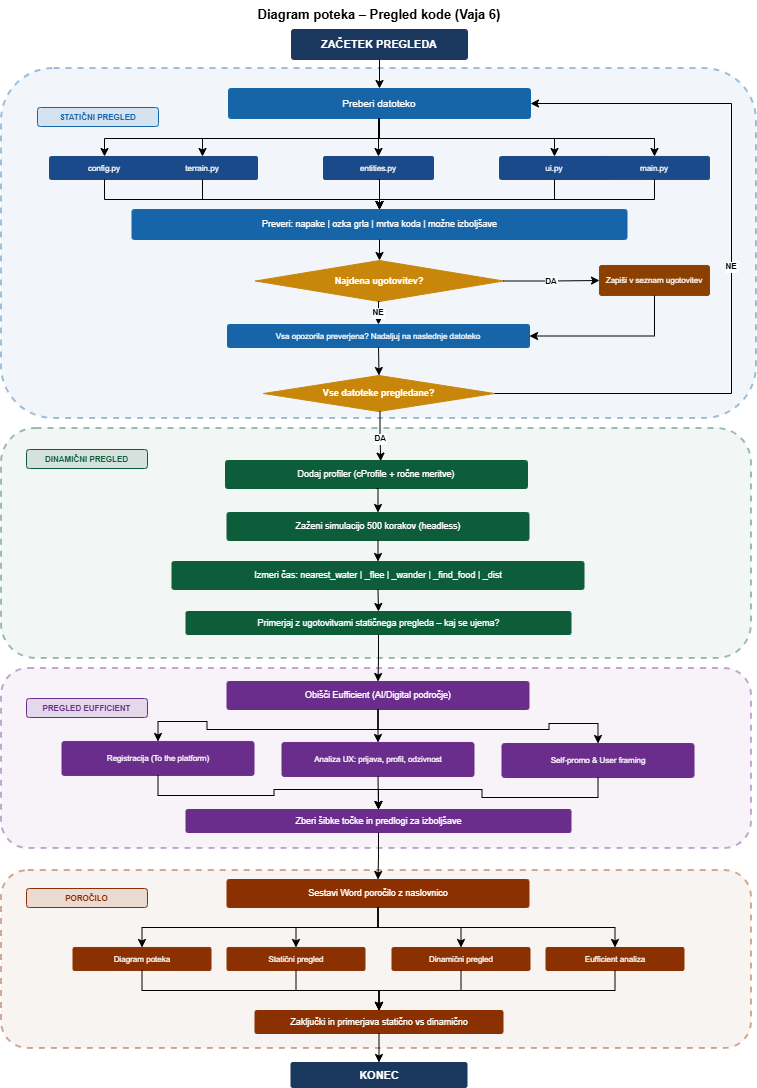

The diagram above was exported from draw.io. Its source (the exported page's mxGraphModel, read from the mxfile embedded in the PNG):
<mxGraphModel dx="3710" dy="1096" grid="1" gridSize="10" guides="1" tooltips="1" connect="1" arrows="1" fold="1" page="1" pageScale="1" pageWidth="1654" pageHeight="1169" math="0" shadow="0">
  <root>
    <mxCell id="0" />
    <mxCell id="1" parent="0" />
    <mxCell id="2" parent="1" style="text;html=1;strokeColor=none;fillColor=none;align=center;verticalAlign=middle;whiteSpace=wrap;fontSize=13;fontStyle=1;" value="Diagram poteka – Pregled kode (Vaja 6)" vertex="1">
      <mxGeometry height="28" width="440" x="138" y="22" as="geometry" />
    </mxCell>
    <mxCell id="3" parent="1" style="rounded=1;whiteSpace=wrap;html=1;fillColor=#1A375E;fontColor=#ffffff;strokeColor=#1A375E;fontSize=11;fontStyle=1;arcSize=8;" value="ZAČETEK PREGLEDA" vertex="1">
      <mxGeometry height="30" width="176" x="270" y="51" as="geometry" />
    </mxCell>
    <mxCell id="4" parent="1" style="rounded=1;whiteSpace=wrap;html=1;fillColor=#1565A822;strokeColor=#1565A8;strokeWidth=2;dashed=1;opacity=40;fontSize=1;verticalAlign=top;" value="" vertex="1">
      <mxGeometry height="350" width="755" x="-20" y="90" as="geometry" />
    </mxCell>
    <mxCell id="5" parent="1" style="text;html=1;strokeColor=#1565A8;fillColor=#1565A822;align=center;verticalAlign=middle;whiteSpace=wrap;rounded=1;fontSize=8;fontStyle=1;fontColor=#1565A8;" value="  STATIČNI PREGLED  " vertex="1">
      <mxGeometry height="19" width="121" x="16" y="129" as="geometry" />
    </mxCell>
    <mxCell id="6" parent="1" style="rounded=1;whiteSpace=wrap;html=1;fillColor=#1565A8;fontColor=#ffffff;strokeColor=#1565A8;fontSize=10;fontStyle=0;arcSize=8;" value="Preberi datoteko" vertex="1">
      <mxGeometry height="30" width="302" x="207" y="110" as="geometry" />
    </mxCell>
    <mxCell id="7" parent="1" style="rounded=1;whiteSpace=wrap;html=1;fillColor=#1A4A8A;fontColor=#ffffff;strokeColor=#1A4A8A;fontSize=8;fontStyle=0;arcSize=8;" value="config.py" vertex="1">
      <mxGeometry height="23" width="110" x="28" y="178" as="geometry" />
    </mxCell>
    <mxCell id="8" parent="1" style="rounded=1;whiteSpace=wrap;html=1;fillColor=#1A4A8A;fontColor=#ffffff;strokeColor=#1A4A8A;fontSize=8;fontStyle=0;arcSize=8;" value="terrain.py" vertex="1">
      <mxGeometry height="23" width="110" x="126" y="178" as="geometry" />
    </mxCell>
    <mxCell id="9" parent="1" style="rounded=1;whiteSpace=wrap;html=1;fillColor=#1A4A8A;fontColor=#ffffff;strokeColor=#1A4A8A;fontSize=8;fontStyle=0;arcSize=8;" value="entities.py" vertex="1">
      <mxGeometry height="23" width="110" x="302" y="178" as="geometry" />
    </mxCell>
    <mxCell id="10" parent="1" style="rounded=1;whiteSpace=wrap;html=1;fillColor=#1A4A8A;fontColor=#ffffff;strokeColor=#1A4A8A;fontSize=8;fontStyle=0;arcSize=8;" value="ui.py" vertex="1">
      <mxGeometry height="23" width="110" x="478" y="178" as="geometry" />
    </mxCell>
    <mxCell id="11" parent="1" style="rounded=1;whiteSpace=wrap;html=1;fillColor=#1A4A8A;fontColor=#ffffff;strokeColor=#1A4A8A;fontSize=8;fontStyle=0;arcSize=8;" value="main.py" vertex="1">
      <mxGeometry height="23" width="110" x="578" y="178" as="geometry" />
    </mxCell>
    <mxCell id="12" parent="1" style="rounded=1;whiteSpace=wrap;html=1;fillColor=#1565A8;fontColor=#ffffff;strokeColor=#1565A8;fontSize=9;fontStyle=0;arcSize=8;" value="Preveri: napake  |  ozka grla  |  mrtva koda  |  možne izboljšave" vertex="1">
      <mxGeometry height="30" width="495" x="110.5" y="231" as="geometry" />
    </mxCell>
    <mxCell id="13" parent="1" style="rhombus;whiteSpace=wrap;html=1;fillColor=#C8860A;fontColor=#ffffff;strokeColor=#C8860A;fontSize=9;fontStyle=1;" value="Najdena ugotovitev?" vertex="1">
      <mxGeometry height="41" width="248" x="234" y="282" as="geometry" />
    </mxCell>
    <mxCell id="14" parent="1" style="rounded=1;whiteSpace=wrap;html=1;fillColor=#8B4000;fontColor=#ffffff;strokeColor=#8B4000;fontSize=8;fontStyle=0;arcSize=8;" value="Zapiši v seznam ugotovitev" vertex="1">
      <mxGeometry height="30" width="110" x="578" y="287" as="geometry" />
    </mxCell>
    <mxCell id="15" parent="1" style="rounded=1;whiteSpace=wrap;html=1;fillColor=#1565A8;fontColor=#ffffff;strokeColor=#1565A8;fontSize=8;fontStyle=0;arcSize=8;" value="Vsa opozorila preverjena? Nadaljuj na naslednje datoteko" vertex="1">
      <mxGeometry height="23" width="302" x="206" y="346" as="geometry" />
    </mxCell>
    <mxCell id="16" parent="1" style="rhombus;whiteSpace=wrap;html=1;fillColor=#C8860A;fontColor=#ffffff;strokeColor=#C8860A;fontSize=9;fontStyle=1;" value="Vse datoteke pregledane?" vertex="1">
      <mxGeometry height="36" width="231" x="242" y="397" as="geometry" />
    </mxCell>
    <mxCell id="17" parent="1" style="rounded=1;whiteSpace=wrap;html=1;fillColor=#0D5C3A22;strokeColor=#0D5C3A;strokeWidth=2;dashed=1;opacity=40;fontSize=1;verticalAlign=top;" value="" vertex="1">
      <mxGeometry height="230" width="750" x="-20" y="450" as="geometry" />
    </mxCell>
    <mxCell id="18" parent="1" style="text;html=1;strokeColor=#0D5C3A;fillColor=#0D5C3A22;align=center;verticalAlign=middle;whiteSpace=wrap;rounded=1;fontSize=8;fontStyle=1;fontColor=#0D5C3A;" value="  DINAMIČNI PREGLED  " vertex="1">
      <mxGeometry height="19" width="121" x="5" y="471" as="geometry" />
    </mxCell>
    <mxCell id="19" parent="1" style="rounded=1;whiteSpace=wrap;html=1;fillColor=#0D5C3A;fontColor=#ffffff;strokeColor=#0D5C3A;fontSize=9;fontStyle=0;arcSize=8;" value="Dodaj profiler (cProfile + ročne meritve)" vertex="1">
      <mxGeometry height="28" width="302" x="204" y="482" as="geometry" />
    </mxCell>
    <mxCell id="20" parent="1" style="rounded=1;whiteSpace=wrap;html=1;fillColor=#0D5C3A;fontColor=#ffffff;strokeColor=#0D5C3A;fontSize=9;fontStyle=0;arcSize=8;" value="Zaženi simulacijo 500 korakov (headless)" vertex="1">
      <mxGeometry height="28" width="302" x="205.5" y="534" as="geometry" />
    </mxCell>
    <mxCell id="21" parent="1" style="rounded=1;whiteSpace=wrap;html=1;fillColor=#0D5C3A;fontColor=#ffffff;strokeColor=#0D5C3A;fontSize=9;fontStyle=0;arcSize=8;" value="Izmeri čas: nearest_water | _flee | _wander | _find_food | _dist" vertex="1">
      <mxGeometry height="28" width="412" x="150.5" y="583" as="geometry" />
    </mxCell>
    <mxCell id="22" parent="1" style="rounded=1;whiteSpace=wrap;html=1;fillColor=#0D5C3A;fontColor=#ffffff;strokeColor=#0D5C3A;fontSize=9;fontStyle=0;arcSize=8;" value="Primerjaj z ugotovitvami statičnega pregleda – kaj se ujema?" vertex="1">
      <mxGeometry height="23" width="385" x="164.5" y="633" as="geometry" />
    </mxCell>
    <mxCell id="23" parent="1" style="rounded=1;whiteSpace=wrap;html=1;fillColor=#6B2D8B22;strokeColor=#6B2D8B;strokeWidth=2;dashed=1;opacity=40;fontSize=1;verticalAlign=top;" value="" vertex="1">
      <mxGeometry height="180" width="750" x="-20" y="690" as="geometry" />
    </mxCell>
    <mxCell id="24" parent="1" style="text;html=1;strokeColor=#6B2D8B;fillColor=#6B2D8B22;align=center;verticalAlign=middle;whiteSpace=wrap;rounded=1;fontSize=8;fontStyle=1;fontColor=#6B2D8B;" value="  PREGLED EUFFICIENT  " vertex="1">
      <mxGeometry height="19" width="121" x="5" y="720" as="geometry" />
    </mxCell>
    <mxCell id="25" parent="1" style="rounded=1;whiteSpace=wrap;html=1;fillColor=#6B2D8B;fontColor=#ffffff;strokeColor=#6B2D8B;fontSize=9;fontStyle=0;arcSize=8;" value="Obišči Eufficient (AI/Digital področje)" vertex="1">
      <mxGeometry height="28" width="302" x="205.5" y="703" as="geometry" />
    </mxCell>
    <mxCell id="26" parent="1" style="rounded=1;whiteSpace=wrap;html=1;fillColor=#6B2D8B;fontColor=#ffffff;strokeColor=#6B2D8B;fontSize=8;fontStyle=0;arcSize=8;" value="Registracija (To the platform)" vertex="1">
      <mxGeometry height="34" width="192" x="40.5" y="763" as="geometry" />
    </mxCell>
    <mxCell id="27" parent="1" style="rounded=1;whiteSpace=wrap;html=1;fillColor=#6B2D8B;fontColor=#ffffff;strokeColor=#6B2D8B;fontSize=8;fontStyle=0;arcSize=8;" value="Analiza UX: prijava, profil, odzivnost" vertex="1">
      <mxGeometry height="34" width="192" x="260.5" y="764" as="geometry" />
    </mxCell>
    <mxCell id="28" parent="1" style="rounded=1;whiteSpace=wrap;html=1;fillColor=#6B2D8B;fontColor=#ffffff;strokeColor=#6B2D8B;fontSize=8;fontStyle=0;arcSize=8;" value="Self-promo &amp; User framing" vertex="1">
      <mxGeometry height="34" width="192" x="480.5" y="765" as="geometry" />
    </mxCell>
    <mxCell id="29" parent="1" style="rounded=1;whiteSpace=wrap;html=1;fillColor=#6B2D8B;fontColor=#ffffff;strokeColor=#6B2D8B;fontSize=9;fontStyle=0;arcSize=8;" value="Zberi šibke točke in predlogi za izboljšave" vertex="1">
      <mxGeometry height="23" width="385" x="164.5" y="831" as="geometry" />
    </mxCell>
    <mxCell id="30" parent="1" style="rounded=1;whiteSpace=wrap;html=1;fillColor=#8B300022;strokeColor=#8B3000;strokeWidth=2;dashed=1;opacity=40;fontSize=1;verticalAlign=top;" value="" vertex="1">
      <mxGeometry height="178" width="750" x="-20" y="892" as="geometry" />
    </mxCell>
    <mxCell id="31" parent="1" style="text;html=1;strokeColor=#8B3000;fillColor=#8B300022;align=center;verticalAlign=middle;whiteSpace=wrap;rounded=1;fontSize=8;fontStyle=1;fontColor=#8B3000;" value="  POROČILO  " vertex="1">
      <mxGeometry height="19" width="121" x="5" y="910" as="geometry" />
    </mxCell>
    <mxCell id="32" parent="1" style="rounded=1;whiteSpace=wrap;html=1;fillColor=#8B3000;fontColor=#ffffff;strokeColor=#8B3000;fontSize=9;fontStyle=0;arcSize=8;" value="Sestavi Word poročilo z naslovnico" vertex="1">
      <mxGeometry height="28" width="302" x="205.5" y="901" as="geometry" />
    </mxCell>
    <mxCell id="33" parent="1" style="rounded=1;whiteSpace=wrap;html=1;fillColor=#8B3000;fontColor=#ffffff;strokeColor=#8B3000;fontSize=8;fontStyle=0;arcSize=8;" value="Diagram poteka" vertex="1">
      <mxGeometry height="23" width="138" x="51.5" y="969" as="geometry" />
    </mxCell>
    <mxCell id="34" parent="1" style="rounded=1;whiteSpace=wrap;html=1;fillColor=#8B3000;fontColor=#ffffff;strokeColor=#8B3000;fontSize=8;fontStyle=0;arcSize=8;" value="Statični pregled" vertex="1">
      <mxGeometry height="23" width="138" x="205.5" y="969" as="geometry" />
    </mxCell>
    <mxCell id="35" parent="1" style="rounded=1;whiteSpace=wrap;html=1;fillColor=#8B3000;fontColor=#ffffff;strokeColor=#8B3000;fontSize=8;fontStyle=0;arcSize=8;" value="Dinamični pregled" vertex="1">
      <mxGeometry height="23" width="138" x="370.5" y="969" as="geometry" />
    </mxCell>
    <mxCell id="36" parent="1" style="rounded=1;whiteSpace=wrap;html=1;fillColor=#8B3000;fontColor=#ffffff;strokeColor=#8B3000;fontSize=8;fontStyle=0;arcSize=8;" value="Eufficient analiza" vertex="1">
      <mxGeometry height="23" width="138" x="524.5" y="969" as="geometry" />
    </mxCell>
    <mxCell id="37" parent="1" style="rounded=1;whiteSpace=wrap;html=1;fillColor=#8B3000;fontColor=#ffffff;strokeColor=#8B3000;fontSize=9;fontStyle=0;arcSize=8;" value="Zaključki in primerjava statično vs dinamično" vertex="1">
      <mxGeometry height="23" width="248" x="233.5" y="1032" as="geometry" />
    </mxCell>
    <mxCell id="38" parent="1" style="rounded=1;whiteSpace=wrap;html=1;fillColor=#1A375E;fontColor=#ffffff;strokeColor=#1A375E;fontSize=11;fontStyle=1;arcSize=8;" value="KONEC" vertex="1">
      <mxGeometry height="25" width="176" x="269.5" y="1084" as="geometry" />
    </mxCell>
    <mxCell id="39" edge="1" parent="1" source="3" style="edgeStyle=orthogonalEdgeStyle;rounded=0;orthogonalLoop=1;jettySize=auto;exitX=0.5;exitY=1;exitDx=0;exitDy=0;entryX=0.5;entryY=0;entryDx=0;entryDy=0;fontSize=8;fontStyle=1;" target="6" value="">
      <mxGeometry relative="1" as="geometry" />
    </mxCell>
    <mxCell id="40" edge="1" parent="1" source="6" style="edgeStyle=orthogonalEdgeStyle;rounded=0;orthogonalLoop=1;jettySize=auto;exitX=0.5;exitY=1;exitDx=0;exitDy=0;entryX=0.5;entryY=0;entryDx=0;entryDy=0;fontSize=8;fontStyle=1;" target="7" value="">
      <mxGeometry relative="1" as="geometry">
        <Array as="points">
          <mxPoint x="358" y="160" />
          <mxPoint x="83" y="160" />
        </Array>
      </mxGeometry>
    </mxCell>
    <mxCell id="41" edge="1" parent="1" source="6" style="edgeStyle=orthogonalEdgeStyle;rounded=0;orthogonalLoop=1;jettySize=auto;exitX=0.5;exitY=1;exitDx=0;exitDy=0;entryX=0.5;entryY=0;entryDx=0;entryDy=0;fontSize=8;fontStyle=1;" target="8" value="">
      <mxGeometry relative="1" as="geometry">
        <Array as="points">
          <mxPoint x="358" y="160" />
          <mxPoint x="181" y="160" />
        </Array>
      </mxGeometry>
    </mxCell>
    <mxCell id="42" edge="1" parent="1" source="6" style="edgeStyle=orthogonalEdgeStyle;rounded=0;orthogonalLoop=1;jettySize=auto;exitX=0.5;exitY=1;exitDx=0;exitDy=0;entryX=0.5;entryY=0;entryDx=0;entryDy=0;fontSize=8;fontStyle=1;" target="9" value="">
      <mxGeometry relative="1" as="geometry" />
    </mxCell>
    <mxCell id="43" edge="1" parent="1" source="6" style="edgeStyle=orthogonalEdgeStyle;rounded=0;orthogonalLoop=1;jettySize=auto;exitX=0.5;exitY=1;exitDx=0;exitDy=0;entryX=0.5;entryY=0;entryDx=0;entryDy=0;fontSize=8;fontStyle=1;" target="10" value="">
      <mxGeometry relative="1" as="geometry">
        <Array as="points">
          <mxPoint x="358" y="160" />
          <mxPoint x="533" y="160" />
        </Array>
      </mxGeometry>
    </mxCell>
    <mxCell id="44" edge="1" parent="1" source="6" style="edgeStyle=orthogonalEdgeStyle;rounded=0;orthogonalLoop=1;jettySize=auto;exitX=0.5;exitY=1;exitDx=0;exitDy=0;entryX=0.5;entryY=0;entryDx=0;entryDy=0;fontSize=8;fontStyle=1;" target="11" value="">
      <mxGeometry relative="1" as="geometry">
        <Array as="points">
          <mxPoint x="358" y="160" />
          <mxPoint x="633" y="160" />
        </Array>
      </mxGeometry>
    </mxCell>
    <mxCell id="45" edge="1" parent="1" source="7" style="edgeStyle=orthogonalEdgeStyle;rounded=0;orthogonalLoop=1;jettySize=auto;exitX=0.5;exitY=1;exitDx=0;exitDy=0;entryX=0.5;entryY=0;entryDx=0;entryDy=0;fontSize=8;fontStyle=1;" target="12" value="">
      <mxGeometry relative="1" as="geometry">
        <Array as="points">
          <mxPoint x="83" y="221" />
          <mxPoint x="358" y="221" />
        </Array>
      </mxGeometry>
    </mxCell>
    <mxCell id="46" edge="1" parent="1" source="8" style="edgeStyle=orthogonalEdgeStyle;rounded=0;orthogonalLoop=1;jettySize=auto;exitX=0.5;exitY=1;exitDx=0;exitDy=0;entryX=0.5;entryY=0;entryDx=0;entryDy=0;fontSize=8;fontStyle=1;" target="12" value="">
      <mxGeometry relative="1" as="geometry">
        <Array as="points">
          <mxPoint x="181" y="221" />
          <mxPoint x="358" y="221" />
        </Array>
      </mxGeometry>
    </mxCell>
    <mxCell id="47" edge="1" parent="1" source="9" style="edgeStyle=orthogonalEdgeStyle;rounded=0;orthogonalLoop=1;jettySize=auto;exitX=0.5;exitY=1;exitDx=0;exitDy=0;entryX=0.5;entryY=0;entryDx=0;entryDy=0;fontSize=8;fontStyle=1;" target="12" value="">
      <mxGeometry relative="1" as="geometry" />
    </mxCell>
    <mxCell id="48" edge="1" parent="1" source="10" style="edgeStyle=orthogonalEdgeStyle;rounded=0;orthogonalLoop=1;jettySize=auto;exitX=0.5;exitY=1;exitDx=0;exitDy=0;entryX=0.5;entryY=0;entryDx=0;entryDy=0;fontSize=8;fontStyle=1;" target="12" value="">
      <mxGeometry relative="1" as="geometry">
        <Array as="points">
          <mxPoint x="533" y="221" />
          <mxPoint x="358" y="221" />
        </Array>
      </mxGeometry>
    </mxCell>
    <mxCell id="49" edge="1" parent="1" source="11" style="edgeStyle=orthogonalEdgeStyle;rounded=0;orthogonalLoop=1;jettySize=auto;exitX=0.5;exitY=1;exitDx=0;exitDy=0;entryX=0.5;entryY=0;entryDx=0;entryDy=0;fontSize=8;fontStyle=1;" target="12" value="">
      <mxGeometry relative="1" as="geometry">
        <Array as="points">
          <mxPoint x="633" y="221" />
          <mxPoint x="358" y="221" />
        </Array>
      </mxGeometry>
    </mxCell>
    <mxCell id="50" edge="1" parent="1" source="12" style="edgeStyle=orthogonalEdgeStyle;rounded=0;orthogonalLoop=1;jettySize=auto;exitX=0.5;exitY=1;exitDx=0;exitDy=0;entryX=0.5;entryY=0;entryDx=0;entryDy=0;fontSize=8;fontStyle=1;" target="13" value="">
      <mxGeometry relative="1" as="geometry" />
    </mxCell>
    <mxCell id="51" edge="1" parent="1" source="13" style="edgeStyle=orthogonalEdgeStyle;rounded=0;orthogonalLoop=1;jettySize=auto;exitX=1;exitY=0.5;exitDx=0;exitDy=0;entryX=0;entryY=0.5;entryDx=0;entryDy=0;fontSize=8;fontStyle=1;" target="14" value="DA">
      <mxGeometry relative="1" as="geometry" />
    </mxCell>
    <mxCell id="52" edge="1" parent="1" source="14" style="edgeStyle=orthogonalEdgeStyle;rounded=0;orthogonalLoop=1;jettySize=auto;exitX=0.5;exitY=1;exitDx=0;exitDy=0;entryX=1;entryY=0.5;entryDx=0;entryDy=0;fontSize=8;fontStyle=1;" target="15" value="">
      <mxGeometry relative="1" as="geometry" />
    </mxCell>
    <mxCell id="53" edge="1" parent="1" source="13" style="edgeStyle=orthogonalEdgeStyle;rounded=0;orthogonalLoop=1;jettySize=auto;exitX=0.5;exitY=1;exitDx=0;exitDy=0;entryX=0.5;entryY=0;entryDx=0;entryDy=0;fontSize=8;fontStyle=1;" target="15" value="NE">
      <mxGeometry relative="1" as="geometry" />
    </mxCell>
    <mxCell id="54" edge="1" parent="1" source="15" style="edgeStyle=orthogonalEdgeStyle;rounded=0;orthogonalLoop=1;jettySize=auto;exitX=0.5;exitY=1;exitDx=0;exitDy=0;entryX=0.5;entryY=0;entryDx=0;entryDy=0;fontSize=8;fontStyle=1;" target="16" value="">
      <mxGeometry relative="1" as="geometry" />
    </mxCell>
    <mxCell id="55" edge="1" parent="1" style="edgeStyle=orthogonalEdgeStyle;rounded=0;orthogonalLoop=1;jettySize=auto;exitX=0.5;exitY=1;exitDx=0;exitDy=0;entryX=0.514;entryY=0.022;entryDx=0;entryDy=0;fontSize=8;fontStyle=1;entryPerimeter=0;" target="19" value="DA">
      <mxGeometry relative="1" x="0.1009" as="geometry">
        <mxPoint as="offset" />
        <mxPoint x="358.5" y="433" as="sourcePoint" />
        <mxPoint x="357.50000000000045" y="520" as="targetPoint" />
      </mxGeometry>
    </mxCell>
    <mxCell id="56" edge="1" parent="1" source="16" style="edgeStyle=orthogonalEdgeStyle;rounded=0;orthogonalLoop=1;jettySize=auto;exitX=1;exitY=0.5;exitDx=0;exitDy=0;entryX=1;entryY=0.5;entryDx=0;entryDy=0;fontSize=8;fontStyle=1;" target="6" value="NE">
      <mxGeometry relative="1" as="geometry">
        <Array as="points">
          <mxPoint x="710" y="415" />
          <mxPoint x="710" y="125" />
        </Array>
      </mxGeometry>
    </mxCell>
    <mxCell id="57" edge="1" parent="1" source="19" style="edgeStyle=orthogonalEdgeStyle;rounded=0;orthogonalLoop=1;jettySize=auto;exitX=0.5;exitY=1;exitDx=0;exitDy=0;entryX=0.5;entryY=0;entryDx=0;entryDy=0;fontSize=8;fontStyle=1;" target="20" value="">
      <mxGeometry relative="1" as="geometry" />
    </mxCell>
    <mxCell id="58" edge="1" parent="1" source="20" style="edgeStyle=orthogonalEdgeStyle;rounded=0;orthogonalLoop=1;jettySize=auto;exitX=0.5;exitY=1;exitDx=0;exitDy=0;entryX=0.5;entryY=0;entryDx=0;entryDy=0;fontSize=8;fontStyle=1;" target="21" value="">
      <mxGeometry relative="1" as="geometry" />
    </mxCell>
    <mxCell id="59" edge="1" parent="1" source="21" style="edgeStyle=orthogonalEdgeStyle;rounded=0;orthogonalLoop=1;jettySize=auto;exitX=0.5;exitY=1;exitDx=0;exitDy=0;entryX=0.5;entryY=0;entryDx=0;entryDy=0;fontSize=8;fontStyle=1;" target="22" value="">
      <mxGeometry relative="1" as="geometry" />
    </mxCell>
    <mxCell id="60" edge="1" parent="1" source="22" style="edgeStyle=orthogonalEdgeStyle;rounded=0;orthogonalLoop=1;jettySize=auto;exitX=0.5;exitY=1;exitDx=0;exitDy=0;entryX=0.5;entryY=0;entryDx=0;entryDy=0;fontSize=8;fontStyle=1;" target="25" value="">
      <mxGeometry relative="1" as="geometry" />
    </mxCell>
    <mxCell id="61" edge="1" parent="1" source="25" style="edgeStyle=orthogonalEdgeStyle;rounded=0;orthogonalLoop=1;jettySize=auto;exitX=0.5;exitY=1;exitDx=0;exitDy=0;entryX=0.5;entryY=0;entryDx=0;entryDy=0;fontSize=8;fontStyle=1;" target="26" value="">
      <mxGeometry relative="1" as="geometry" />
    </mxCell>
    <mxCell id="62" edge="1" parent="1" source="25" style="edgeStyle=orthogonalEdgeStyle;rounded=0;orthogonalLoop=1;jettySize=auto;exitX=0.5;exitY=1;exitDx=0;exitDy=0;entryX=0.5;entryY=0;entryDx=0;entryDy=0;fontSize=8;fontStyle=1;" target="27" value="">
      <mxGeometry relative="1" as="geometry" />
    </mxCell>
    <mxCell id="63" edge="1" parent="1" source="25" style="edgeStyle=orthogonalEdgeStyle;rounded=0;orthogonalLoop=1;jettySize=auto;exitX=0.5;exitY=1;exitDx=0;exitDy=0;entryX=0.5;entryY=0;entryDx=0;entryDy=0;fontSize=8;fontStyle=1;" target="28" value="">
      <mxGeometry relative="1" as="geometry" />
    </mxCell>
    <mxCell id="64" edge="1" parent="1" source="26" style="edgeStyle=orthogonalEdgeStyle;rounded=0;orthogonalLoop=1;jettySize=auto;exitX=0.5;exitY=1;exitDx=0;exitDy=0;entryX=0.5;entryY=0;entryDx=0;entryDy=0;fontSize=8;fontStyle=1;" target="29" value="">
      <mxGeometry relative="1" as="geometry" />
    </mxCell>
    <mxCell id="65" edge="1" parent="1" source="27" style="edgeStyle=orthogonalEdgeStyle;rounded=0;orthogonalLoop=1;jettySize=auto;exitX=0.5;exitY=1;exitDx=0;exitDy=0;entryX=0.5;entryY=0;entryDx=0;entryDy=0;fontSize=8;fontStyle=1;" target="29" value="">
      <mxGeometry relative="1" as="geometry" />
    </mxCell>
    <mxCell id="66" edge="1" parent="1" source="28" style="edgeStyle=orthogonalEdgeStyle;rounded=0;orthogonalLoop=1;jettySize=auto;exitX=0.5;exitY=1;exitDx=0;exitDy=0;entryX=0.5;entryY=0;entryDx=0;entryDy=0;fontSize=8;fontStyle=1;" target="29" value="">
      <mxGeometry relative="1" as="geometry" />
    </mxCell>
    <mxCell id="67" edge="1" parent="1" source="29" style="edgeStyle=orthogonalEdgeStyle;rounded=0;orthogonalLoop=1;jettySize=auto;exitX=0.5;exitY=1;exitDx=0;exitDy=0;entryX=0.5;entryY=0;entryDx=0;entryDy=0;fontSize=8;fontStyle=1;" target="32" value="">
      <mxGeometry relative="1" as="geometry" />
    </mxCell>
    <mxCell id="68" edge="1" parent="1" source="32" style="edgeStyle=orthogonalEdgeStyle;rounded=0;orthogonalLoop=1;jettySize=auto;exitX=0.5;exitY=1;exitDx=0;exitDy=0;entryX=0.5;entryY=0;entryDx=0;entryDy=0;fontSize=8;fontStyle=1;" target="33" value="">
      <mxGeometry relative="1" as="geometry" />
    </mxCell>
    <mxCell id="69" edge="1" parent="1" source="32" style="edgeStyle=orthogonalEdgeStyle;rounded=0;orthogonalLoop=1;jettySize=auto;exitX=0.5;exitY=1;exitDx=0;exitDy=0;entryX=0.5;entryY=0;entryDx=0;entryDy=0;fontSize=8;fontStyle=1;" target="34" value="">
      <mxGeometry relative="1" as="geometry" />
    </mxCell>
    <mxCell id="70" edge="1" parent="1" source="32" style="edgeStyle=orthogonalEdgeStyle;rounded=0;orthogonalLoop=1;jettySize=auto;exitX=0.5;exitY=1;exitDx=0;exitDy=0;entryX=0.5;entryY=0;entryDx=0;entryDy=0;fontSize=8;fontStyle=1;" target="35" value="">
      <mxGeometry relative="1" as="geometry" />
    </mxCell>
    <mxCell id="71" edge="1" parent="1" source="32" style="edgeStyle=orthogonalEdgeStyle;rounded=0;orthogonalLoop=1;jettySize=auto;exitX=0.5;exitY=1;exitDx=0;exitDy=0;entryX=0.5;entryY=0;entryDx=0;entryDy=0;fontSize=8;fontStyle=1;" target="36" value="">
      <mxGeometry relative="1" as="geometry" />
    </mxCell>
    <mxCell id="72" edge="1" parent="1" source="33" style="edgeStyle=orthogonalEdgeStyle;rounded=0;orthogonalLoop=1;jettySize=auto;exitX=0.5;exitY=1;exitDx=0;exitDy=0;entryX=0.5;entryY=0;entryDx=0;entryDy=0;fontSize=8;fontStyle=1;" target="37" value="">
      <mxGeometry relative="1" as="geometry" />
    </mxCell>
    <mxCell id="73" edge="1" parent="1" source="34" style="edgeStyle=orthogonalEdgeStyle;rounded=0;orthogonalLoop=1;jettySize=auto;exitX=0.5;exitY=1;exitDx=0;exitDy=0;entryX=0.5;entryY=0;entryDx=0;entryDy=0;fontSize=8;fontStyle=1;" target="37" value="">
      <mxGeometry relative="1" as="geometry" />
    </mxCell>
    <mxCell id="74" edge="1" parent="1" source="35" style="edgeStyle=orthogonalEdgeStyle;rounded=0;orthogonalLoop=1;jettySize=auto;exitX=0.5;exitY=1;exitDx=0;exitDy=0;entryX=0.5;entryY=0;entryDx=0;entryDy=0;fontSize=8;fontStyle=1;" target="37" value="">
      <mxGeometry relative="1" as="geometry" />
    </mxCell>
    <mxCell id="75" edge="1" parent="1" source="36" style="edgeStyle=orthogonalEdgeStyle;rounded=0;orthogonalLoop=1;jettySize=auto;exitX=0.5;exitY=1;exitDx=0;exitDy=0;entryX=0.5;entryY=0;entryDx=0;entryDy=0;fontSize=8;fontStyle=1;" target="37" value="">
      <mxGeometry relative="1" as="geometry" />
    </mxCell>
    <mxCell id="76" edge="1" parent="1" source="37" style="edgeStyle=orthogonalEdgeStyle;rounded=0;orthogonalLoop=1;jettySize=auto;exitX=0.5;exitY=1;exitDx=0;exitDy=0;entryX=0.5;entryY=0;entryDx=0;entryDy=0;fontSize=8;fontStyle=1;" target="38" value="">
      <mxGeometry relative="1" as="geometry" />
    </mxCell>
  </root>
</mxGraphModel>